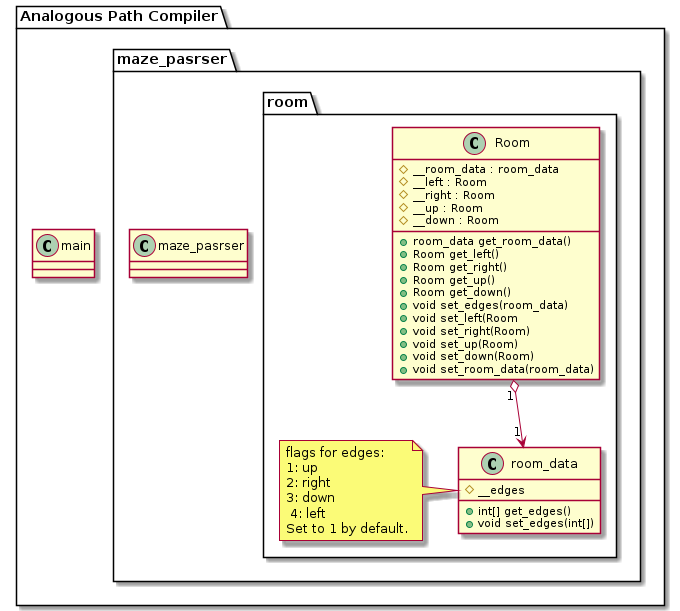

The diagram above was rendered by PlantUML. Its source (embedded in the PNG):
@startuml

package "Analogous Path Compiler" {
  class main {
  }
  package maze_pasrser {
    class maze_pasrser {
    }

    package room {
      class Room {
         {field} # __room_data : room_data
         {field} # __left : Room
         {field} # __right : Room
         {field} # __up : Room
         {field} # __down : Room
        {method} + room_data get_room_data()
        {method} + Room get_left()
        {method} + Room get_right()
        {method} + Room get_up()
        {method} + Room get_down()
        {method} + void set_edges(room_data)
        {method} + void set_left(Room 
        {method} + void set_right(Room)
        {method} + void set_up(Room)
        {method} + void set_down(Room)
        {method} + void set_room_data(room_data)
      }
      class room_data {
         {field} # __edges
        {method} + int[] get_edges()
        {method} + void set_edges(int[])
      }

      note left of room_data : flags for edges:\n1: up\n2: right\n3: down\n 4: left\nSet to 1 by default.
    }
  }
}

Room "1" o--> "1" room_data

@enduml